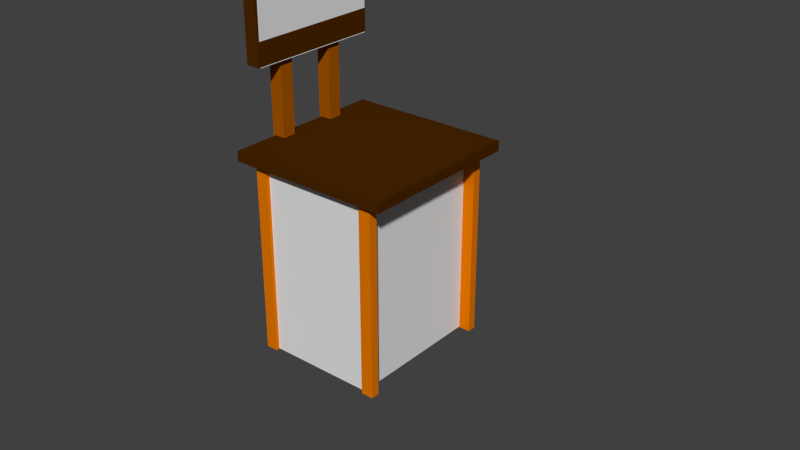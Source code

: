 # Source: 002_chair.blend  (saved by Blender 2.76.0; exported with 4.5.12 LTS)
import bpy
from mathutils import Matrix  # noqa: F401  (used for matrix-valued properties, if any)

bpy.ops.wm.read_factory_settings(use_empty=True)
scene = bpy.context.scene
scene.name = 'Scene'

# ---- collections
col_collection_1 = bpy.data.collections.new('Collection 1'); scene.collection.children.link(col_collection_1)

# ---- materials (node trees are filled in below, after node groups)
mat_material_004 = bpy.data.materials.new('Material.004')
mat_material_004.alpha_threshold = 0.0
mat_material_004.use_transparent_shadow = False
mat_material_004.diffuse_color = (0.06681, 0.01943, 0.000152, 1.0)
mat_material_004.roughness = 0.5
mat_material_007 = bpy.data.materials.new('Material.007')
mat_material_007.alpha_threshold = 0.0
mat_material_007.use_transparent_shadow = False
mat_material_007.diffuse_color = (0.07324, 0.02073, 0.0002497, 1.0)
mat_material_007.roughness = 0.5
mat_material_006 = bpy.data.materials.new('Material.006')
mat_material_006.alpha_threshold = 0.0
mat_material_006.use_transparent_shadow = False
mat_material_006.diffuse_color = (0.3757, 0.09331, 0.0, 1.0)
mat_material_006.roughness = 0.5
mat_material_005 = bpy.data.materials.new('Material.005')
mat_material_005.alpha_threshold = 0.0
mat_material_005.use_transparent_shadow = False
mat_material_005.diffuse_color = (0.8, 0.1898, 0.0, 1.0)
mat_material_005.roughness = 0.5
mat_material_005.line_color = (0.0, 0.0, 0.0, 1.0)

# ---- material node trees

# ---- world
world_world = bpy.data.worlds.new('World'); scene.world = world_world
world_world.color = (0.05088, 0.05088, 0.05088)
world_world.use_sun_shadow = False
world_world.sun_shadow_jitter_overblur = 0.0
world_world.cycles.sampling_method = 'MANUAL'
world_world.cycles.sample_map_resolution = 256

# ---- meshes
me_chair1_pt000 = bpy.data.meshes.new('chair1_pt000')
me_chair1_pt000.from_pydata([(-0.6728, -0.6857, -0.04128), (-0.6728, -0.6857, 0.04128), (-0.6728, 0.6857, -0.04128), (-0.6728, 0.6857, 0.04128), (0.6728, -0.6857, -0.04128), (0.6728, -0.6857, 0.04128), (0.6728, 0.6857, -0.04128), (0.6728, 0.6857, 0.04128)], [], [(1, 3, 2, 0), (3, 7, 6, 2), (7, 5, 4, 6), (5, 1, 0, 4), (0, 2, 6, 4), (5, 7, 3, 1)])
me_chair1_pt000.materials.append(mat_material_004)
me_chair1_pt000.use_remesh_preserve_volume = False
me_chair1_pt000.use_remesh_preserve_attributes = False
me_chair1_pt000.use_mirror_vertex_groups = False
me_chair1_pt000.update()
me_plane = bpy.data.meshes.new('Plane')
me_plane.from_pydata([(-1.0, -1.0, 0.0), (1.0, -1.0, 0.0), (-1.0, 1.0, 0.0), (1.0, 1.0, 0.0)], [], [(0, 1, 3, 2)])
me_plane.use_remesh_preserve_volume = False
me_plane.use_remesh_preserve_attributes = False
me_plane.use_mirror_vertex_groups = False
me_plane.update()
me_cube_002 = bpy.data.meshes.new('Cube.002')
me_cube_002.from_pydata([(-1.0, -1.0, -1.0), (-1.0, -1.0, 1.0), (-1.0, 1.0, -1.0), (-1.0, 1.0, 1.0), (1.0, -1.0, -1.0), (1.0, -1.0, 1.0), (1.0, 1.0, -1.0), (1.0, 1.0, 1.0)], [], [(1, 3, 2, 0), (3, 7, 6, 2), (7, 5, 4, 6), (5, 1, 0, 4), (0, 2, 6, 4), (5, 7, 3, 1)])
me_cube_002.materials.append(mat_material_007)
me_cube_002.use_remesh_preserve_volume = False
me_cube_002.use_remesh_preserve_attributes = False
me_cube_002.use_mirror_vertex_groups = False
me_cube_002.update()
me_cube_001 = bpy.data.meshes.new('Cube.001')
me_cube_001.from_pydata([(-1.0, -1.0, -1.0), (-1.0, -1.0, 1.0), (-1.0, 1.0, -1.0), (-1.0, 1.0, 1.0), (1.0, -1.0, -1.0), (1.0, -1.0, 1.0), (1.0, 1.0, -1.0), (1.0, 1.0, 1.0)], [], [(1, 3, 2, 0), (3, 7, 6, 2), (7, 5, 4, 6), (5, 1, 0, 4), (0, 2, 6, 4), (5, 7, 3, 1)])
me_cube_001.materials.append(mat_material_006)
me_cube_001.use_remesh_preserve_volume = False
me_cube_001.use_remesh_preserve_attributes = False
me_cube_001.use_mirror_vertex_groups = False
me_cube_001.update()
me_cube = bpy.data.meshes.new('Cube')
me_cube.from_pydata([(-1.0, -1.0, -1.0), (-1.0, -1.0, 1.0), (-1.0, 1.0, -1.0), (-1.0, 1.0, 1.0), (1.0, -1.0, -1.0), (1.0, -1.0, 1.0), (1.0, 1.0, -1.0), (1.0, 1.0, 1.0)], [], [(1, 3, 2, 0), (3, 7, 6, 2), (7, 5, 4, 6), (5, 1, 0, 4), (0, 2, 6, 4), (5, 7, 3, 1)])
me_cube.materials.append(mat_material_006)
me_cube.use_remesh_preserve_volume = False
me_cube.use_remesh_preserve_attributes = False
me_cube.use_mirror_vertex_groups = False
me_cube.update()
me_obj001_pt001_002 = bpy.data.meshes.new('obj001_pt001.002')
me_obj001_pt001_002.from_pydata([(1.0, 1.0, -1.0), (1.0, -1.0, -1.0), (-1.0, -1.0, -1.0), (-1.0, 1.0, -1.0), (1.0, 1.0, 1.0), (1.0, -1.0, 1.0), (-1.0, -1.0, 1.0), (-1.0, 1.0, 1.0)], [], [(0, 1, 2, 3), (4, 7, 6, 5), (0, 4, 5, 1), (1, 5, 6, 2), (2, 6, 7, 3), (4, 0, 3, 7)])
me_obj001_pt001_002.materials.append(mat_material_005)
me_obj001_pt001_002.use_remesh_preserve_volume = False
me_obj001_pt001_002.use_remesh_preserve_attributes = False
me_obj001_pt001_002.use_mirror_vertex_groups = False
me_obj001_pt001_002.update()
me_obj001_pt002_002 = bpy.data.meshes.new('obj001_pt002.002')
me_obj001_pt002_002.from_pydata([(1.0, 1.0, -1.0), (1.0, -1.0, -1.0), (-1.0, -1.0, -1.0), (-1.0, 1.0, -1.0), (1.0, 1.0, 1.0), (1.0, -1.0, 1.0), (-1.0, -1.0, 1.0), (-1.0, 1.0, 1.0)], [], [(0, 1, 2, 3), (4, 7, 6, 5), (0, 4, 5, 1), (1, 5, 6, 2), (2, 6, 7, 3), (4, 0, 3, 7)])
me_obj001_pt002_002.materials.append(mat_material_005)
me_obj001_pt002_002.use_remesh_preserve_volume = False
me_obj001_pt002_002.use_remesh_preserve_attributes = False
me_obj001_pt002_002.use_mirror_vertex_groups = False
me_obj001_pt002_002.update()
me_obj001_pt003_002 = bpy.data.meshes.new('obj001_pt003.002')
me_obj001_pt003_002.from_pydata([(1.0, 1.0, -1.0), (1.0, -1.0, -1.0), (-1.0, -1.0, -1.0), (-1.0, 1.0, -1.0), (1.0, 1.0, 1.0), (1.0, -1.0, 1.0), (-1.0, -1.0, 1.0), (-1.0, 1.0, 1.0)], [], [(0, 1, 2, 3), (4, 7, 6, 5), (0, 4, 5, 1), (1, 5, 6, 2), (2, 6, 7, 3), (4, 0, 3, 7)])
me_obj001_pt003_002.materials.append(mat_material_005)
me_obj001_pt003_002.use_remesh_preserve_volume = False
me_obj001_pt003_002.use_remesh_preserve_attributes = False
me_obj001_pt003_002.use_mirror_vertex_groups = False
me_obj001_pt003_002.update()
me_obj001_pt004_002 = bpy.data.meshes.new('obj001_pt004.002')
me_obj001_pt004_002.from_pydata([(1.0, 1.0, -1.0), (1.0, -1.0, -1.0), (-1.0, -1.0, -1.0), (-1.0, 1.0, -1.0), (1.0, 1.0, 1.0), (1.0, -1.0, 1.0), (-1.0, -1.0, 1.0), (-1.0, 1.0, 1.0)], [], [(0, 1, 2, 3), (4, 7, 6, 5), (0, 4, 5, 1), (1, 5, 6, 2), (2, 6, 7, 3), (4, 0, 3, 7)])
me_obj001_pt004_002.materials.append(mat_material_005)
me_obj001_pt004_002.use_remesh_preserve_volume = False
me_obj001_pt004_002.use_remesh_preserve_attributes = False
me_obj001_pt004_002.use_mirror_vertex_groups = False
me_obj001_pt004_002.update()
me_obj001_pt005i_001 = bpy.data.meshes.new('obj001_pt005i.001')
me_obj001_pt005i_001.from_pydata([(-1.0, -1.0, 0.0), (1.0, -1.0, 0.0), (-1.0, 1.0, 0.0), (1.0, 1.0, 0.0)], [], [(0, 1, 3, 2)])
me_obj001_pt005i_001.use_remesh_preserve_volume = False
me_obj001_pt005i_001.use_remesh_preserve_attributes = False
me_obj001_pt005i_001.use_mirror_vertex_groups = False
me_obj001_pt005i_001.update()
me_obj001_pt006i_001 = bpy.data.meshes.new('obj001_pt006i.001')
me_obj001_pt006i_001.from_pydata([(-0.6946, -0.8637, -1.18), (-0.6946, -0.8637, 1.18), (-0.6946, 0.8637, -1.18), (-0.6946, 0.8637, 1.18), (0.6946, -0.8637, -1.18), (0.6946, -0.8637, 1.18), (0.6946, 0.8637, -1.18), (0.6946, 0.8637, 1.18)], [], [(1, 3, 2, 0), (3, 7, 6, 2), (7, 5, 4, 6), (5, 1, 0, 4), (0, 2, 6, 4), (5, 7, 3, 1)])
me_obj001_pt006i_001.use_remesh_preserve_volume = False
me_obj001_pt006i_001.use_remesh_preserve_attributes = False
me_obj001_pt006i_001.use_mirror_vertex_groups = False
me_obj001_pt006i_001.update()

# ---- objects
ob_chair1 = bpy.data.objects.new('chair1', me_chair1_pt000)
ob_chair1_pt010i = bpy.data.objects.new('chair1_pt010i', me_plane)
ob_chair1_pt009 = bpy.data.objects.new('chair1_pt009', me_cube_002)
ob_chair1_pt008 = bpy.data.objects.new('chair1_pt008', me_cube_001)
ob_chair1_pt007 = bpy.data.objects.new('chair1_pt007', me_cube)
ob_chair1_pt002_002 = bpy.data.objects.new('chair1_pt002.002', me_obj001_pt001_002)
ob_chair1_pt001_001 = bpy.data.objects.new('chair1_pt001.001', me_obj001_pt002_002)
ob_chair1_pt003_001 = bpy.data.objects.new('chair1_pt003.001', me_obj001_pt003_002)
ob_chair1_pt004_001 = bpy.data.objects.new('chair1_pt004.001', me_obj001_pt004_002)
ob_chair1_pt005i_001 = bpy.data.objects.new('chair1_pt005i.001', me_obj001_pt005i_001)
ob_chair1_pt006i_001 = bpy.data.objects.new('chair1_pt006i.001', me_obj001_pt006i_001)

# ---- transforms, parenting, visibility, modifiers, constraints
ob_chair1.location = (-0.1695, -0.1451, 1.613)
ob_chair1.lineart.crease_threshold = 0.0
ob_chair1_pt010i.parent = ob_chair1
ob_chair1_pt010i.matrix_parent_inverse = Matrix(((1.0, 0.0, 0.0, 0.1695), (0.0, 1.0, 0.0, 0.1451), (0.0, 0.0, 1.0, -1.613), (0.0, 0.0, 0.0, 1.0)))
ob_chair1_pt010i.location = (-0.7125, -0.1196, 2.721)
ob_chair1_pt010i.rotation_euler = (-4.456e-05, 1.575, -4.442e-05)
ob_chair1_pt010i.scale = (0.4549, 0.5533, 1.181)
ob_chair1_pt010i.hide_viewport = True
ob_chair1_pt010i.lineart.crease_threshold = 0.0
ob_chair1_pt009.parent = ob_chair1
ob_chair1_pt009.matrix_parent_inverse = Matrix(((1.0, 0.0, 0.0, 0.1695), (0.0, 1.0, 0.0, 0.1451), (0.0, 0.0, 1.0, -1.613), (0.0, 0.0, 0.0, 1.0)))
ob_chair1_pt009.location = (-0.7685, -0.1291, 2.727)
ob_chair1_pt009.rotation_euler = (1.59e-07, -1.635e-15, 2.056e-08)
ob_chair1_pt009.scale = (0.0549, 0.5669, 0.4541)
ob_chair1_pt009.lineart.crease_threshold = 0.0
ob_chair1_pt008.parent = ob_chair1
ob_chair1_pt008.matrix_parent_inverse = Matrix(((1.0, 0.0, 0.0, 0.1695), (0.0, 1.0, 0.0, 0.1451), (0.0, 0.0, 1.0, -1.613), (0.0, 0.0, 0.0, 1.0)))
ob_chair1_pt008.location = (-0.8051, 0.1141, 2.082)
ob_chair1_pt008.rotation_euler = (1.59e-07, -1.635e-15, 2.056e-08)
ob_chair1_pt008.scale = (0.0563, 0.0576, 0.4617)
ob_chair1_pt008.lineart.crease_threshold = 0.0
ob_chair1_pt007.parent = ob_chair1
ob_chair1_pt007.matrix_parent_inverse = Matrix(((1.0, 0.0, 0.0, 0.1695), (0.0, 1.0, 0.0, 0.1451), (0.0, 0.0, 1.0, -1.613), (0.0, 0.0, 0.0, 1.0)))
ob_chair1_pt007.location = (-0.8086, -0.3848, 2.091)
ob_chair1_pt007.rotation_euler = (1.59e-07, -1.635e-15, 2.056e-08)
ob_chair1_pt007.scale = (0.0563, 0.0576, 0.4617)
ob_chair1_pt007.lineart.crease_threshold = 0.0
ob_chair1_pt002_002.parent = ob_chair1
ob_chair1_pt002_002.matrix_parent_inverse = Matrix(((1.0, 0.0, 0.0, 0.1695), (0.0, 1.0, 0.0, 0.1451), (0.0, 0.0, 1.0, -1.613), (0.0, 0.0, 0.0, 1.0)))
ob_chair1_pt002_002.location = (-0.6592, 0.4458, 0.7949)
ob_chair1_pt002_002.scale = (0.05013, 0.03552, 0.7925)
ob_chair1_pt002_002.lock_rotations_4d = False
ob_chair1_pt002_002.empty_display_type = 'ARROWS'
ob_chair1_pt002_002.lineart.crease_threshold = 0.0
ob_chair1_pt001_001.parent = ob_chair1
ob_chair1_pt001_001.matrix_parent_inverse = Matrix(((1.0, 0.0, 0.0, 0.1695), (0.0, 1.0, 0.0, 0.1451), (0.0, 0.0, 1.0, -1.613), (0.0, 0.0, 0.0, 1.0)))
ob_chair1_pt001_001.location = (0.3303, 0.4458, 0.7949)
ob_chair1_pt001_001.scale = (0.05013, 0.03552, 0.7925)
ob_chair1_pt001_001.lock_rotations_4d = False
ob_chair1_pt001_001.empty_display_type = 'ARROWS'
ob_chair1_pt001_001.lineart.crease_threshold = 0.0
ob_chair1_pt003_001.parent = ob_chair1
ob_chair1_pt003_001.matrix_parent_inverse = Matrix(((1.0, 0.0, 0.0, 0.1695), (0.0, 1.0, 0.0, 0.1451), (0.0, 0.0, 1.0, -1.613), (0.0, 0.0, 0.0, 1.0)))
ob_chair1_pt003_001.location = (0.3303, -0.7403, 0.7949)
ob_chair1_pt003_001.scale = (0.05013, 0.03552, 0.7925)
ob_chair1_pt003_001.lock_rotations_4d = False
ob_chair1_pt003_001.empty_display_type = 'ARROWS'
ob_chair1_pt003_001.lineart.crease_threshold = 0.0
ob_chair1_pt004_001.parent = ob_chair1
ob_chair1_pt004_001.matrix_parent_inverse = Matrix(((1.0, 0.0, 0.0, 0.1695), (0.0, 1.0, 0.0, 0.1451), (0.0, 0.0, 1.0, -1.613), (0.0, 0.0, 0.0, 1.0)))
ob_chair1_pt004_001.location = (-0.6592, -0.7403, 0.7949)
ob_chair1_pt004_001.scale = (0.05013, 0.03552, 0.7925)
ob_chair1_pt004_001.lock_rotations_4d = False
ob_chair1_pt004_001.empty_display_type = 'ARROWS'
ob_chair1_pt004_001.lineart.crease_threshold = 0.0
ob_chair1_pt005i_001.parent = ob_chair1
ob_chair1_pt005i_001.matrix_parent_inverse = Matrix(((1.0, 0.0, 0.0, 0.1695), (0.0, 1.0, 0.0, 0.1451), (0.0, 0.0, 1.0, -1.613), (0.0, 0.0, 0.0, 1.0)))
ob_chair1_pt005i_001.location = (-0.1714, -0.1509, 1.649)
ob_chair1_pt005i_001.scale = (0.6571, 0.6762, 0.6543)
ob_chair1_pt005i_001.lineart.crease_threshold = 0.0
ob_chair1_pt006i_001.parent = ob_chair1
ob_chair1_pt006i_001.matrix_parent_inverse = Matrix(((1.0, 0.0, 0.0, 0.1695), (0.0, 1.0, 0.0, 0.1451), (0.0, 0.0, 1.0, -1.613), (0.0, 0.0, 0.0, 1.0)))
ob_chair1_pt006i_001.location = (-0.1719, -0.1644, 0.7742)
ob_chair1_pt006i_001.scale = (0.6571, 0.6762, 0.6488)
ob_chair1_pt006i_001.hide_viewport = True
ob_chair1_pt006i_001.lineart.crease_threshold = 0.0

# ---- collection membership
col_collection_1.objects.link(ob_chair1)
col_collection_1.objects.link(ob_chair1_pt010i)
col_collection_1.objects.link(ob_chair1_pt009)
col_collection_1.objects.link(ob_chair1_pt008)
col_collection_1.objects.link(ob_chair1_pt007)
col_collection_1.objects.link(ob_chair1_pt002_002)
col_collection_1.objects.link(ob_chair1_pt001_001)
col_collection_1.objects.link(ob_chair1_pt003_001)
col_collection_1.objects.link(ob_chair1_pt004_001)
col_collection_1.objects.link(ob_chair1_pt005i_001)
col_collection_1.objects.link(ob_chair1_pt006i_001)

# ---- scene / render settings (as saved in the file)
scene.frame_start = 1; scene.frame_end = 250; scene.frame_set(0)
scene.render.engine = 'BLENDER_EEVEE_NEXT'
scene.render.resolution_percentage = 50
scene.render.dither_intensity = 0.0
scene.cycles.use_denoising = False
scene.cycles.samples = 10
scene.cycles.sampling_pattern = 'TABULATED_SOBOL'
scene.cycles.light_sampling_threshold = 0.0
scene.cycles.use_adaptive_sampling = False
scene.cycles.use_light_tree = False
scene.cycles.blur_glossy = 0.0
scene.cycles.pixel_filter_type = 'GAUSSIAN'
scene.cycles.sample_clamp_indirect = 0.0
scene.view_settings.view_transform = 'Standard'
bpy.context.view_layer.update()

# ---- added for rendering (the .blend has no active camera and no usable light): camera, sun
cam_auto = bpy.data.cameras.new('AutoCamera')
cam_auto.lens = 50.0
cam_auto.sensor_width = 36.0
cam_auto.clip_end = 1000.0
ob_auto_camera = bpy.data.objects.new('AutoCamera', cam_auto)
scene.collection.objects.link(ob_auto_camera)
ob_auto_camera.location = (4.80866, -5.7704, 4.84739)
ob_auto_camera.rotation_euler = (1.09748, -7.21219e-08, 0.694738)
scene.camera = ob_auto_camera
light_auto_sun = bpy.data.lights.new('AutoSun', 'SUN')
light_auto_sun.energy = 3.0
light_auto_sun.angle = 0.0523599
ob_auto_sun = bpy.data.objects.new('AutoSun', light_auto_sun)
scene.collection.objects.link(ob_auto_sun)
ob_auto_sun.rotation_euler = (0.872665, 0.174533, 0.523599)
bpy.context.view_layer.update()
